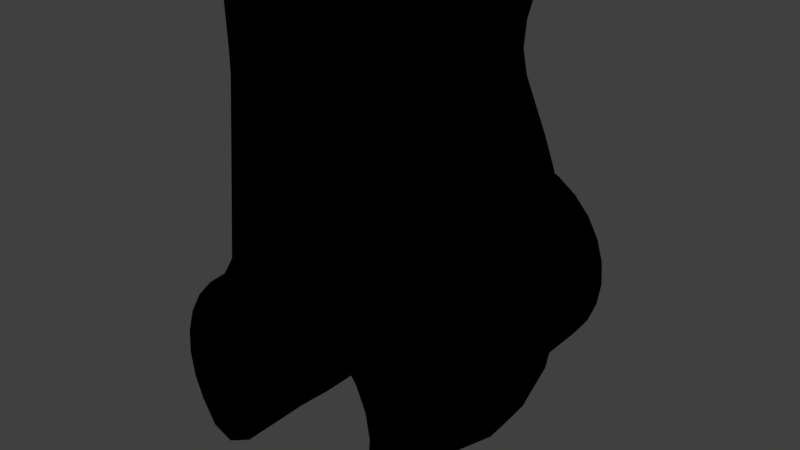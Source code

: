 # Source: head_1.blend  (saved by Blender 2.79.0; exported with 4.5.12 LTS)
import bpy
from mathutils import Matrix  # noqa: F401  (used for matrix-valued properties, if any)

bpy.ops.wm.read_factory_settings(use_empty=True)
scene = bpy.context.scene
scene.name = 'Scene'

# ---- collections
col_collection_1 = bpy.data.collections.new('Collection 1'); scene.collection.children.link(col_collection_1)

# ---- materials (node trees are filled in below, after node groups)
mat_black = bpy.data.materials.new('Black')
mat_black.alpha_threshold = 0.0
mat_black.use_transparent_shadow = False
mat_black.diffuse_color = (0.0, 0.0, 0.0, 1.0)
mat_black.specular_color = (0.1789, 0.1789, 0.1789)
mat_black.roughness = 0.5
mat_black.specular_intensity = 0.8545

# ---- material node trees

# ---- world
world_world = bpy.data.worlds.new('World'); scene.world = world_world
world_world.color = (0.05088, 0.05088, 0.05088)
world_world.use_sun_shadow = False
world_world.sun_shadow_jitter_overblur = 0.0
world_world.cycles.sampling_method = 'MANUAL'

# ---- meshes
me_head_1 = bpy.data.meshes.new('Head 1')
me_head_1.from_pydata([(-0.04735, 0.01787, 0.01806), (-0.04578, 0.02902, 0.02774), (-0.04786, 0.02177, 0.03407), (-0.04201, 0.04026, 0.02291), (-0.04199, 0.04025, 0.01902), (-0.04056, 0.04356, 0.02485), (-0.043, 0.03776, 0.01902), (-0.04404, 0.03506, 0.02437), (-0.04311, 0.03774, 0.02305), (-0.03834, 0.04741, 0.02148), (-0.04196, 0.03963, 0.001521), (-0.04083, 0.04285, 0.009621), (-0.04484, 0.02963, -0.002613), (-0.04683, 0.0177, 4.846e-05), (-0.04748, 0.005583, -0.007183), (-0.04909, 0.003355, 0.02518), (-0.04846, -0.003123, 0.0158), (-0.04884, 0.01269, 0.02952), (-0.05036, 0.005308, 0.03728), (-0.05167, 0.01402, 0.05359), (-0.05272, 0.006443, 0.05363), (-0.05037, -0.005394, 0.03781), (-0.053, -1.731e-06, 0.05357), (-0.05138, 0.02716, 0.07943), (-0.04734, 0.03336, 0.06938), (-0.0504, 0.03039, 0.09623), (-0.05426, 0.02523, 0.1034), (-0.05738, 0.01774, 0.09592), (-0.0438, 0.03899, 0.06795), (-0.04573, 0.03585, 0.099), (-0.04247, 0.03991, 0.07956), (-0.02065, 0.04788, 0.09715), (-0.0142, 0.05266, 0.07151), (-0.008442, 0.04858, 0.09403), (-0.01897, 0.05572, 0.0472), (-0.009907, 0.05589, 0.04957), (-0.02075, 0.05339, 0.06308), (-0.03736, 0.04764, 0.04766), (-0.0318, 0.05327, 0.03256), (-0.03467, 0.04871, 0.05963), (-0.04228, 0.04026, 0.03509), (-0.03972, 0.04518, 0.03028), (-0.04263, 0.04027, 0.03899), (-0.04598, 0.02904, 0.03024), (-0.04501, 0.03279, 0.03031), (-0.04734, 0.02885, 0.04763), (-0.04371, 0.03773, 0.03899), (-0.04371, 0.03749, 0.03543), (-0.0311, 0.05078, 0.05982), (-0.0286, 0.04648, 0.09324), (-0.03385, 0.0441, 0.09455), (-0.04017, 0.0409, 0.08921), (-0.02717, 0.05237, 0.06004), (-0.0265, 0.05455, 0.04274), (-0.05003, 0.02158, 0.05354), (-0.03669, 0.04901, 0.03024), (-0.05409, 0.02091, 0.07947), (-0.05633, 0.01396, 0.07951), (-0.05987, 0.006831, 0.09055), (-0.001932, 0.05306, 0.06331), (-0.0604, 0.000302, 0.0916), (-0.02545, -0.05484, 0.04396), (-0.02324, -0.05267, 0.06509), (-0.01667, -0.05602, 0.04738), (-0.01351, -0.05359, 0.06553), (-0.002545, -0.05484, 0.05168), (-0.001932, -0.05306, 0.06331), (-0.01995, -0.04796, 0.09818), (-0.008694, -0.04824, 0.09636), (-0.02792, -0.0473, 0.08936), (-0.03333, -0.04514, 0.08894), (-0.03138, -0.04514, 0.09875), (-0.04009, -0.04104, 0.08843), (-0.04254, -0.0382, 0.102), (-0.04358, -0.03921, 0.05883), (-0.04962, -0.0314, 0.09623), (-0.04085, -0.0431, 0.05888), (-0.04608, -0.03527, 0.0978), (-0.05129, -0.02721, 0.07877), (-0.05768, -0.00665, 0.07888), (-0.04898, -0.01201, 0.02994), (-0.04734, -0.01788, 0.01787), (-0.04707, -0.01317, -0.006111), (-0.04414, -0.03399, 0.01624), (-0.04579, -0.02928, 0.02576), (-0.04291, -0.03806, 0.01625), (-0.04467, -0.02971, -0.003747), (-0.04397, -0.03431, 0.01375), (-0.04185, -0.04029, 0.0006665), (-0.04099, -0.04275, 0.02497), (-0.04098, -0.04275, 0.02097), (-0.04232, -0.03951, 0.01924), (-0.02911, -0.05166, 0.05941), (-0.03465, -0.04879, 0.05911), (-0.03789, -0.04624, 0.05897), (-0.03247, -0.05229, 0.03796), (-0.05365, -0.006493, 0.05899), (-0.05112, -0.01421, 0.05123), (-0.0491, -0.02347, 0.05158), (-0.05127, -0.02469, 0.06883), (-0.04565, -0.03474, 0.05299), (-0.03931, -0.04573, 0.02482), (-0.03452, -0.05129, 0.02951), (-0.0565, -0.01976, 0.09504), (-0.05982, -0.009225, 0.09338), (-0.03963, 0.04506, 0.02772), (-0.0225, 0.04285, 0.02438), (-0.02255, 0.04515, 0.02773), (-0.02252, 0.04026, 0.02303), (-0.02251, 0.03774, 0.02289), (-0.02271, 0.03476, 0.02476), (-0.04468, 0.03279, 0.02773), (-0.02251, 0.04028, 0.03495), (-0.03052, 0.04325, 0.03334), (-0.02238, -0.04241, 0.008678), (-0.04209, -0.03956, 0.01084), (-0.0225, -0.03786, 0.01373), (-0.04276, -0.03806, 0.01375), (-0.04106, -0.04274, 0.009064), (-0.02252, -0.04212, 0.02097), (-0.02251, -0.03795, 0.01629), (-0.04158, -0.04276, 0.005025), (-0.04122, -0.06923, -0.007319), (-0.04117, -0.03952, -0.00773), (-0.0418, -0.06923, 0.002327), (-0.03844, -0.06923, -0.01657), (-0.0391, -0.03861, -0.0149), (-0.03465, -0.03628, -0.02353), (-0.03277, -0.06934, -0.02629), (-0.02686, -0.06724, -0.03214), (-0.03007, -0.03344, -0.02932), (-0.02402, -0.06129, -0.03429), (-0.02402, -0.03218, -0.0343), (-0.008617, -0.06443, 0.04157), (-0.0009426, -0.06929, 0.04242), (-0.01912, -0.06916, 0.03774), (-0.01818, -0.06311, 0.0389), (0.0004077, -0.06342, 0.04246), (-0.03357, -0.05663, 0.02534), (-0.02667, -0.06243, 0.03259), (-0.03064, -0.06923, 0.02852), (-0.03636, -0.06923, 0.02074), (-0.04047, -0.04836, 0.01071), (-0.03948, -0.04993, 0.01375), (-0.03958, -0.05396, 0.01376), (-0.04015, -0.06923, 0.01185), (-0.03861, -0.05399, 0.01625), (-0.03869, -0.04997, 0.01625), (-0.04153, -0.04525, 0.005271), (-0.04089, -0.04525, 0.00907), (-0.02252, -0.04535, 0.008823), (-0.02253, -0.0488, 0.01129), (-0.02252, -0.04591, 0.02086), (-0.03834, -0.04848, 0.01936), (-0.02262, -0.04993, 0.01625), (-0.04495, 0.02464, -0.00928), (-0.03924, 0.03829, -0.01472), (-0.04126, 0.04027, -0.007151), (-0.03295, 0.01207, -0.03425), (-0.04178, 0.006127, -0.02356), (-0.03544, -0.003572, -0.03245), (-0.04451, -0.004877, -0.01731), (-0.04245, 0.02328, -0.01772), (-0.03539, 0.03667, -0.0225), (-0.03205, 0.02605, -0.03111), (-0.03087, 0.03416, -0.02846), (-0.03796, 0.02161, -0.02605), (-0.02402, 0.03193, -0.03431), (-0.02697, 0.01528, -0.03856), (-0.02782, -0.002823, -0.03968), (-0.02634, -0.01993, -0.03762), (-0.03219, -0.0198, -0.03334), (-0.03923, -0.02461, -0.02324), (-0.04361, -0.02439, -0.01425), (-0.04005, -0.01142, -0.0255), (-0.02403, 0.06208, -0.0343), (-0.02748, 0.06752, -0.03158), (-0.03332, 0.06963, -0.02557), (-0.03863, 0.06923, -0.01612), (-0.04129, 0.06923, -0.006894), (-0.04177, 0.06923, 0.002699), (-0.04006, 0.06923, 0.01215), (-0.03953, 0.04841, 0.01407), (-0.03075, 0.06008, 0.02876), (-0.03603, 0.05387, 0.02138), (-0.03623, 0.06923, 0.02096), (-0.0305, 0.06923, 0.02867), (-0.01992, 0.06925, 0.03707), (-0.02061, 0.0642, 0.03726), (-0.007529, 0.06891, 0.04061), (-0.001873, 0.06922, 0.04493), (0.001392, 0.06513, 0.04178), (-0.03452, 0.06928, -0.02906), (-0.04035, 0.06923, -0.01992), (-0.04366, 0.06923, -0.01088), (-0.04498, 0.06923, -0.001345), (-0.04424, 0.06923, 0.008253), (-0.04147, 0.06923, 0.01747), (-0.0368, 0.06923, 0.02589), (-0.03045, 0.06923, 0.03313), (-0.01806, 0.06926, 0.04144), (-0.01202, 0.06301, 0.04471), (-0.02322, 0.06373, 0.03957), (-0.03698, 0.05673, 0.026), (-0.03185, 0.06094, 0.03231), (-0.04086, 0.05342, 0.01889), (-0.04415, 0.04488, 0.009547), (-0.04514, 0.04018, 0.001152), (-0.04311, 0.03993, -0.01292), (-0.04467, 0.04069, -0.005592), (-0.04005, 0.03828, -0.02076), (-0.03591, 0.03672, -0.02719), (-0.02909, 0.06765, -0.03437), (-0.03135, 0.03487, -0.03246), (-0.02582, 0.06129, -0.03686), (-0.02584, 0.03327, -0.0369), (-0.04614, 0.02956, -0.01328), (-0.04215, 0.02239, -0.02559), (-0.02835, 0.0191, -0.04049), (-0.03446, -0.06949, -0.02915), (-0.04035, -0.06923, -0.01992), (-0.04366, -0.06923, -0.01088), (-0.04498, -0.06923, -0.001345), (-0.04424, -0.06923, 0.008254), (-0.04147, -0.06923, 0.01747), (-0.0368, -0.06923, 0.02589), (-0.03045, -0.06923, 0.03313), (-0.02271, -0.06923, 0.03885), (-0.01393, -0.06923, 0.04279), (-0.00185, -0.06924, 0.04516), (-0.03524, 0.01967, -0.03475), (-0.04883, 0.02542, -0.003819), (-0.02978, 0.003601, -0.0423), (-0.03984, 0.005432, -0.03205), (-0.04636, 0.01278, -0.02014), (-0.05023, 0.009079, -0.008389), (-0.04761, -0.004714, -0.01802), (-0.0435, -0.006331, -0.02641), (-0.04504, -0.04101, 0.001403), (-0.0441, -0.04059, -0.00982), (-0.02588, -0.033, -0.03696), (-0.02581, -0.06103, -0.03686), (-0.03175, -0.03543, -0.03206), (-0.02872, -0.06764, -0.0347), (-0.03616, -0.03718, -0.02688), (-0.04031, -0.03791, -0.02031), (-0.04092, -0.05415, 0.01905), (-0.04306, -0.04755, 0.01324), (-0.04392, -0.04482, 0.01089), (-0.03458, -0.06001, 0.02943), (-0.02474, -0.06405, 0.03816), (-0.01451, -0.06354, 0.04402), (-0.000955, -0.06152, 0.04601), (-0.04813, -0.02885, -0.003068), (-0.04596, -0.03067, -0.01303), (-0.04169, -0.0235, -0.02566), (-0.03435, -0.02617, -0.03343), (-0.0288, -0.01513, -0.04118), (-0.03632, -0.01127, -0.03553), (-0.04599, -0.01825, -0.01922), (-0.04985, -0.01535, -0.007567), (-0.05108, -1.356e-16, 1.252e-07), (-0.0355, -0.04634, 0.1102), (-0.04105, -0.04317, 0.1098), (-0.03614, -0.04631, 0.09537), (-0.02565, -0.05013, 0.1119), (-0.02301, -0.04732, 0.1131), (-0.03643, -0.04648, 0.1167), (-0.04295, -0.04216, 0.1159), (-0.0216, -0.043, 0.116), (-0.04469, -0.04076, 0.1129), (-0.02206, -0.04053, 0.1125), (-0.02119, -0.04469, 0.1097), (-0.02151, -0.04589, 0.1164), (-0.02194, -0.04451, 0.1119), (-0.008998, -0.04288, 0.1121), (-0.008856, -0.04613, 0.111), (-0.009005, -0.04597, 0.1142), (-0.009177, -0.04422, 0.1167), (-0.01877, -0.0403, 0.1102), (-0.01936, -0.03935, 0.1143), (-0.01042, -0.04821, 0.1141), (-0.008807, 0.04601, 0.1157), (-0.009215, 0.04481, 0.1102), (-0.01024, 0.04813, 0.1127), (-0.009069, 0.04209, 0.1162), (-0.009004, 0.04149, 0.1125), (-0.01146, 0.05975, 0.04375), (0.001002, 0.05676, 0.04666), (-0.0001276, 0.05421, 0.05239), (-0.01869, -0.04236, 0.1179), (-0.01932, -0.04756, 0.1101), (-0.01901, -0.04799, 0.1145), (0.0009367, -0.05672, 0.04661), (-0.007534, -0.05884, 0.04487), (-0.0225, 0.0456, 0.1108), (-0.02205, 0.04406, 0.1145), (-0.01898, 0.04516, 0.1167), (-0.01886, 0.048, 0.1143), (-0.01953, 0.04758, 0.1104), (-0.01849, 0.04323, 0.1088), (-0.01866, 0.03972, 0.1149), (-0.02354, 0.04789, 0.1181), (-0.01909, 0.04238, 0.118), (-0.03771, 0.0417, 0.1088), (-0.02747, 0.04619, 0.1082), (-0.01929, 0.04014, 0.1104), (-0.04189, 0.03902, 0.114), (-0.0376, 0.04217, 0.118), (-0.03816, -0.04184, 0.118), (-0.02204, -0.04804, 0.1179), (-0.04176, -0.03903, 0.1134), (-0.03755, -0.04174, 0.1088), (-0.01992, -0.04346, 0.1083), (-0.02815, -0.04605, 0.1083), (-0.03673, 0.04898, 0.02775), (-0.02419, 0.05783, 0.03835), (-0.03951, -0.04526, 0.02098), (-0.02574, -0.05725, 0.03713), (-0.02255, 0.04354, 0.1097), (-0.0218, 0.04042, 0.1133), (-0.02157, 0.0441, 0.1169), (-0.02719, 0.04956, 0.113), (-0.05255, 0.0283, 0.1233), (-0.05406, -0.02555, 0.1043), (-0.05852, -0.01599, 0.1093), (-0.02611, -0.04787, 0.1232), (-0.008701, 0.04984, 0.09649), (-0.009685, 0.0479, 0.104), (-0.01257, 0.04917, 0.1232), (-0.002775, 0.05419, 0.068), (-0.01256, -0.04917, 0.1232), (-0.00873, -0.04989, 0.09631), (-0.002775, -0.05419, 0.068), (-0.04213, 0.04278, 0.1164), (-0.0447, 0.04071, 0.113), (-0.04094, 0.04341, 0.1097), (-0.03382, 0.04719, 0.1107), (-0.03644, 0.04612, 0.1164), (-0.05931, 0.01446, 0.1106), (-0.06145, 0.001181, 0.1087), (-0.06065, 0.001275, 0.1232), (-0.05935, 0.01209, 0.1233), (-0.04553, 0.0365, 0.1232), (-0.03016, 0.04663, 0.1233), (-0.04543, -0.03642, 0.1232), (-0.05021, -0.03115, 0.1232), (-0.03735, -0.04256, 0.1232), (-0.05491, -0.02358, 0.1232), (-0.05971, -0.01054, 0.1233), (-0.06063, -0.007816, 0.1089), (-0.01083, 0.04977, 0.09672), (-0.001987, 0.05596, 0.05184), (-0.001759, 0.06063, 0.04706), (-0.001638, -0.05631, 0.05107), (-0.01091, -0.04966, 0.09676), (-0.03253, 0.04898, 0.1233), (-0.0129, 0.05223, 0.1232), (-0.02026, 0.05191, 0.1232), (-0.0129, -0.05222, 0.1232), (-0.02413, -0.05149, 0.1232), (-0.04568, 0.04051, 0.1232), (-0.05146, 0.03485, 0.1232), (-0.03524, -0.0474, 0.1232), (-0.04697, -0.0394, 0.1232), (-0.05689, -0.02661, 0.1232), (-0.05218, -0.03363, 0.1232), (-0.06379, 0.0004747, 0.1232), (-0.06311, 0.008995, 0.1232), (-0.06322, -0.008172, 0.1232), (-0.06092, -0.01728, 0.1232), (-0.05936, 0.02195, 0.1232), (-0.04387, 0.04386, 0.01657), (-0.02921, 0.05739, 0.03985), (-0.02169, 0.05866, 0.04638), (-0.01369, 0.0589, 0.0508), (-0.002115, 0.05769, 0.05225), (-0.04144, 0.04816, 0.02662), (-0.03864, 0.05172, 0.03059), (-0.03432, 0.055, 0.03575), (-0.003943, 0.0565, 0.06333), (-0.01039, 0.05183, 0.09416), (-0.01202, 0.05096, 0.107), (-0.003943, -0.0565, 0.06333), (-0.002075, -0.05768, 0.05202), (-0.01038, -0.05177, 0.09435), (-0.01209, -0.05097, 0.108), (-0.04509, -0.04034, 0.09718), (-0.0302, -0.04874, 0.09764), (-0.0541, -0.03087, 0.1036), (-0.05001, -0.03587, 0.09823), (-0.06041, -0.02014, 0.1078), (-0.06075, -0.01785, 0.09507), (-0.0547, -0.02842, 0.08408), (-0.064, -0.007652, 0.1043), (-0.06445, 0.002633, 0.1086), (-0.06345, 1.404e-05, 0.0903), (-0.01625, -0.05179, 0.0945), (-0.0239, -0.05056, 0.09692), (-0.01965, 0.05095, 0.1122), (-0.0433, 0.04181, 0.09914), (-0.0332, 0.04778, 0.09574), (-0.04946, 0.0365, 0.09651), (-0.05738, 0.0264, 0.1136), (-0.06233, 0.01501, 0.1089), (-0.06258, 0.01158, 0.09347), (-0.05862, 0.02251, 0.09404), (-0.05217, 0.03287, 0.08524), (-0.01969, 0.05123, 0.09572), (-0.02828, 0.04935, 0.09975), (-0.05413, 9.685e-05, 0.0399), (-0.05713, -4.063e-16, 0.05852), (-0.05464, 0.009566, 0.0487), (-0.02592, 0.05279, 0.08024), (-0.03849, 0.04587, 0.08879), (-0.04623, 0.04048, 0.07877), (-0.05144, 0.03233, 0.06841), (-0.05125, 0.01091, 0.01766), (-0.04984, 0.02274, 0.01767), (-0.04736, 0.03575, 0.02612), (-0.04438, 0.04313, 0.0301), (-0.03653, 0.05131, 0.05928), (-0.04596, 0.03994, 0.03295), (-0.04623, 0.0409, 0.05866), (-0.0472, 0.03659, 0.03241), (-0.04799, 0.03641, 0.04689), (-0.04531, 0.04095, 0.02526), (-0.01194, 0.05581, 0.07135), (-0.01989, 0.05554, 0.07103), (-0.04064, 0.04686, 0.06912), (-0.02876, 0.05439, 0.06511), (-0.03265, 0.05358, 0.05952), (-0.05452, 0.01894, 0.05831), (-0.05116, 0.0264, 0.0468), (-0.0514, 0.02975, 0.05841), (-0.04772, 0.03491, 0.02935), (-0.05146, 0.01882, 0.03339), (-0.052, 1.282e-17, 0.0206), (-0.06061, 0.007693, 0.07811), (-0.04235, -0.04767, 0.01749), (-0.04107, -0.04878, 0.0229), (-0.04429, -0.04301, 0.01905), (-0.04474, -0.04153, 0.01178), (-0.03285, -0.05597, 0.03708), (-0.0379, -0.05253, 0.02973), (-0.02577, -0.05817, 0.04283), (-0.01404, -0.05904, 0.05032), (-0.06184, -0.007577, 0.0843), (-0.05576, -0.007368, 0.05321), (-0.04687, -0.03695, 0.02597), (-0.04557, -0.03979, 0.01564), (-0.05127, -0.01091, 0.01795), (-0.04986, -0.02274, 0.01796), (-0.05108, -0.03416, 0.07945), (-0.04794, -0.03855, 0.07965), (-0.04469, -0.04212, 0.0799), (-0.01354, -0.05745, 0.06121), (-0.02165, -0.05637, 0.06364), (-0.03656, -0.05119, 0.06006), (-0.03057, -0.05433, 0.06044), (-0.04276, -0.04617, 0.04777), (-0.052, -6.94e-16, 0.0206), (-0.05214, -0.01489, 0.03389), (-0.05087, -0.02276, 0.0339), (-0.0492, -0.03023, 0.03393), (-0.04591, -0.04128, 0.05354), (-0.04851, -0.03609, 0.05342), (-0.05149, -0.02972, 0.05917), (-0.05297, -0.02274, 0.05326), (-0.05464, -0.01509, 0.05323), (-0.05922, -0.01526, 0.07914), (-0.05689, -0.02237, 0.0792), (-0.02446, -0.0452, 0.005078), (-0.02305, -0.04277, 0.02484), (-0.02256, -0.04523, 0.02453), (-0.02252, 0.03304, 0.03025), (-0.02264, 0.03473, 0.0333), (-0.02254, 0.03773, 0.03492), (-0.02337, 0.04023, 0.01928), (-0.02402, 0.03778, 0.0191), (-0.02257, 0.03777, 0.03887), (-0.02251, 0.04501, 0.03025), (-0.02252, 0.03298, 0.02775), (-0.02434, -0.05393, 0.01378), (-0.02437, -0.05379, 0.01624), (-0.02243, -0.05, 0.01375), (-0.02578, -0.04302, 0.005026), (-0.02583, -0.03403, 0.01376), (-0.02401, -0.03412, 0.01623), (-0.02376, 0.02915, 0.02776), (-0.02387, 0.02906, 0.03021), (-0.02432, 0.04024, 0.03885), (-0.02444, 0.04886, 0.02885), (-0.02581, 0.04189, 0.03097), (-0.02591, 0.03809, 0.03218), (-0.02592, 0.0356, 0.02987), (-0.02548, 0.03758, 0.02584), (-0.02598, 0.0416, 0.02681), (-0.02564, -0.04641, 0.0125), (-0.02595, -0.0468, 0.01684), (-0.02583, -0.04267, 0.01827), (-0.02597, -0.04072, 0.01425), (-0.02596, -0.04237, 0.01219), (-0.0506, -0.0005618, 0.02898), (0.0384, -0.04999, 0.01626), (0.03608, -0.04641, 0.02121), (0.02253, -0.04995, 0.01625), (0.02248, -0.04575, 0.02095), (0.04022, -0.06923, 0.01159), (0.04023, -0.04895, 0.01152), (0.04181, -0.06923, 0.00197), (0.04093, -0.04529, 0.008818), (0.04158, -0.04276, 0.005038), (0.04073, -0.03956, 0.01068), (0.04193, -0.03508, 0.0004581), (0.03859, -0.05399, 0.01625), (0.03645, -0.06923, 0.02059), (0.03955, -0.05399, 0.01376), (0.03947, -0.04994, 0.01375), (0.02327, -0.06923, 0.0348), (0.0228, -0.05603, 0.03543), (0.03069, -0.06923, 0.02846), (0.03094, -0.05081, 0.02815), (0.01459, -0.06923, 0.03924), (0.01184, -0.06111, 0.0404), (0.002184, -0.06925, 0.04214), (0.001754, -0.06191, 0.04246), (0.02689, -0.03282, -0.03211), (0.01817, -0.06665, -0.03771), (0.02526, -0.06951, -0.03359), (0.02184, -0.03162, -0.03585), (0.01518, -0.03079, -0.03904), (0.01518, -0.06166, -0.03902), (0.03205, -0.03357, -0.02706), (0.03323, -0.06923, -0.02545), (0.03707, -0.03553, -0.01944), (0.04076, -0.03397, -0.009938), (0.03822, -0.06923, -0.01707), (0.04113, -0.06923, -0.007761), (0.04026, -0.03795, 0.01626), (0.02253, -0.03788, 0.01696), (0.03705, -0.042, 0.02091), (0.02254, -0.04995, 0.01375), (0.02262, -0.04832, 0.01073), (0.02253, -0.04526, 0.009057), (0.04303, -0.03402, 0.01624), (0.03998, -0.03741, 0.02975), (0.03593, -0.04275, 0.02505), (0.006573, -0.05629, 0.04466), (0.001041, -0.05448, 0.04891), (0.006264, -0.05315, 0.05036), (0.01652, -0.05048, 0.04617), (0.03476, -0.04526, 0.02499), (0.01789, -0.05396, 0.04054), (0.02839, -0.04809, 0.03418), (0.02812, -0.04604, 0.03881), (0.02428, 0.0514, 0.03639), (0.02952, 0.05089, 0.02978), (0.03156, 0.04466, 0.03144), (0.03583, 0.04623, 0.02202), (0.0334, 0.04501, 0.02773), (0.03765, 0.04058, 0.02254), (0.03908, 0.04216, 0.01512), (0.03878, 0.04025, 0.01902), (0.02581, 0.04682, 0.04117), (0.01159, 0.05487, 0.0441), (0.0009515, 0.05422, 0.04992), (0.001654, 0.06117, 0.04256), (0.007013, 0.05286, 0.0505), (0.01778, 0.04977, 0.04701), (0.0138, 0.06023, 0.03996), (0.02384, 0.05699, 0.03451), (0.04106, 0.03857, 0.008269), (0.04196, 0.03554, -0.001436), (0.04381, 0.03224, 0.003078), (0.04035, 0.03774, 0.01891), (0.03574, 0.0403, 0.03718), (0.03231, 0.04155, 0.04954), (0.02255, 0.04498, 0.06424), (0.01369, 0.04859, 0.06566), (-0.001083, 0.05295, 0.06261), (0.004386, 0.05047, 0.07115), (-0.008202, 0.04816, 0.09697), (0.02509, 0.03265, 0.08943), (0.02084, 0.03336, 0.1002), (0.01915, 0.03844, 0.09053), (0.03065, 0.02584, 0.08771), (0.03323, 0.01805, 0.09165), (0.02781, 0.02425, 0.09937), (0.04931, 0.02368, 0.01269), (0.04784, 0.02404, -0.003933), (0.05273, 0.0126, 0.004429), (0.0433, 0.03426, 0.02494), (0.03984, 0.03774, 0.02294), (0.04948, 0.02172, 0.03188), (0.04613, 0.02904, 0.03024), (0.04632, 0.02898, 0.02776), (0.03843, 0.03775, 0.03894), (0.0403, 0.03365, 0.04827), (0.03961, 0.03716, 0.03522), (0.05368, -0.0006858, 0.03552), (0.05215, -0.0003491, 0.04579), (0.05328, 0.01194, 0.02605), (0.04991, 0.01288, 0.04768), (0.04587, 0.02392, 0.04824), (0.04366, 0.03282, 0.03027), (0.05458, 0.002171, 0.02267), (0.05401, 0.002992, 0.002197), (0.04765, 0.003615, 0.06217), (0.046, 0.01369, 0.06158), (0.04121, 0.02476, 0.06328), (0.03579, 0.03376, 0.06305), (0.02885, 0.0397, 0.06702), (0.03542, 0.01161, 0.09187), (0.03742, 0.002281, 0.09111), (0.01151, 0.04185, 0.09798), (0.005181, 0.0456, 0.09665), (-0.003024, 0.04756, 0.0971), (0.02252, 0.03775, 0.03496), (0.02275, 0.03469, 0.0333), (0.02253, 0.03304, 0.03025), (0.02255, 0.03772, 0.02292), (0.02254, 0.03431, 0.02519), (0.02255, 0.03305, 0.02775), (0.02254, 0.04018, 0.03596), (0.0224, 0.0456, 0.03009), (-0.008996, 0.04546, 0.1153), (0.00435, 0.04302, 0.113), (-0.008817, 0.04244, 0.1132), (-0.008963, -0.04837, 0.1178), (0.001948, -0.04692, 0.1178), (-0.008428, -0.04322, 0.1177), (-0.009001, -0.04015, 0.1153), (-0.008164, -0.04087, 0.1096), (0.0004126, -0.04671, 0.1087), (-0.009301, -0.04787, 0.1088), (0.01106, -0.04172, 0.1093), (0.01359, -0.03972, 0.1135), (0.01186, -0.04191, 0.1172), (-0.009007, 0.04091, 0.1099), (-0.00916, 0.04783, 0.1087), (0.004206, 0.04564, 0.108), (-0.007819, 0.04873, 0.1177), (-0.00887, 0.04328, 0.1177), (0.009128, 0.04367, 0.1177), (-0.008792, 0.04015, 0.1152), (0.01341, 0.04024, 0.1158), (0.01255, 0.04019, 0.1107), (0.04047, 0.03453, -0.01062), (0.03985, -0.02572, -0.02399), (0.03966, -0.006629, -0.03407), (0.04017, 0.002218, -0.03477), (0.03171, -0.006443, -0.04049), (0.04868, -0.003507, -0.02154), (0.0523, -0.004523, -0.009304), (0.05399, -0.004615, 0.00436), (0.05173, -0.01609, 0.00337), (0.04716, -0.02536, -0.004146), (0.0479, -0.01931, -0.01322), (0.033, -0.01995, -0.03563), (0.02347, -0.01784, -0.04178), (0.01774, -0.01124, -0.04577), (0.01813, 0.004638, -0.04662), (0.02447, -0.004128, -0.04462), (0.02929, 0.004593, -0.04249), (0.04303, -0.01675, -0.02572), (0.01518, 0.03031, -0.03903), (0.0172, 0.01673, -0.04425), (0.02697, 0.01992, -0.0395), (0.02203, 0.03177, -0.03574), (0.03477, 0.01943, -0.0341), (0.0278, 0.03294, -0.03148), (0.03938, 0.02495, -0.02543), (0.04429, 0.02493, -0.01559), (0.03783, 0.03386, -0.01795), (0.03451, 0.03367, -0.0239), (0.04894, 0.01613, -0.01289), (0.05084, 0.007928, -0.01385), (0.04371, 0.01233, -0.02734), (0.03435, -0.008961, 0.1003), (0.03447, 0.002251, 0.1061), (0.000897, -0.04802, 0.1232), (-0.007683, -0.04609, 0.1115), (-0.008939, -0.04587, 0.1148), (-0.007231, -0.04249, 0.1128), (-0.008846, 0.04597, 0.1119), (0.002774, 0.04759, 0.1232), (0.04302, -0.03403, 0.01376), (0.04739, -0.02749, 0.01442), (0.05417, -0.006843, 0.02185), (0.04709, -0.005211, 0.06315), (0.03737, -0.008906, 0.08831), (0.03376, -0.01977, 0.08846), (0.02859, -0.02343, 0.0997), (0.02694, -0.03045, 0.08906), (0.02023, -0.03401, 0.09997), (0.01992, -0.03834, 0.08914), (0.01088, -0.04451, 0.08985), (0.003524, -0.04626, 0.09945), (0.01209, -0.0413, 0.09947), (0.004662, -0.04697, 0.09009), (-0.006305, -0.04945, 0.0874), (-0.008362, -0.04795, 0.09905), (-0.001543, -0.05267, 0.06488), (0.01368, -0.04859, 0.06566), (0.03265, -0.04141, 0.04882), (0.04924, -0.01694, 0.04598), (0.05101, -0.01713, 0.03393), (0.0432, -0.02909, 0.04834), (0.04603, -0.02911, 0.03143), (0.03848, -0.03585, 0.04775), (0.05143, -0.01832, 0.02135), (0.04607, -0.01211, 0.0625), (0.04279, -0.0205, 0.064), (0.03868, -0.02949, 0.06312), (0.03321, -0.03646, 0.06404), (0.02754, -0.04151, 0.06513), (0.02281, -0.04502, 0.06316), (0.0006758, -0.06148, 0.04605), (0.001984, -0.06923, 0.04498), (0.01235, -0.06923, 0.04327), (0.02153, -0.06923, 0.03952), (0.02966, -0.06923, 0.03384), (0.03635, -0.06923, 0.02652), (0.02685, -0.06927, -0.03622), (0.03457, -0.06923, -0.02881), (0.04004, -0.06923, -0.02054), (0.04357, -0.06923, -0.01127), (0.04498, -0.06923, -0.001449), (0.0442, -0.06923, 0.008438), (0.04128, -0.06923, 0.01792), (0.00231, 0.06927, 0.04205), (0.01459, 0.06923, 0.03924), (0.02327, 0.06923, 0.0348), (0.03069, 0.06923, 0.02846), (0.03645, 0.06923, 0.02059), (0.04022, 0.06923, 0.01159), (0.04181, 0.06923, 0.00197), (0.04113, 0.06923, -0.007761), (0.03822, 0.06923, -0.01707), (0.03323, 0.06923, -0.02545), (0.02537, 0.06932, -0.03349), (0.01841, 0.06712, -0.03761), (0.01518, 0.06124, -0.03901), (0.01634, -0.0317, -0.04201), (0.02884, -0.01918, -0.04253), (0.02347, -0.03362, -0.0386), (0.04417, -0.03404, -0.01265), (0.04459, -0.03611, -0.006808), (0.04195, -0.04085, -0.01629), (0.03894, -0.03591, -0.02289), (0.03264, -0.03267, -0.03265), (0.02925, -0.03711, -0.03434), (0.03443, -0.03906, -0.02902), (0.04499, -0.04021, 0.002742), (0.04387, -0.04619, 0.01127), (0.02039, -0.06803, -0.04015), (0.01632, -0.06127, -0.04194), (0.01129, -0.06213, 0.04396), (0.02107, -0.05883, 0.03999), (0.02893, -0.05553, 0.03475), (0.03686, -0.05133, 0.02609), (0.04205, -0.04777, 0.0163), (0.03698, -0.005566, 0.1232), (0.03485, -0.003356, 0.1139), (0.03171, -0.0155, 0.1129), (0.03253, -0.01926, 0.1232), (0.02579, -0.0262, 0.1131), (0.01978, -0.03351, 0.1124), (0.02351, -0.03297, 0.1232), (0.01148, -0.04356, 0.1232), (-0.0102, -0.04906, 0.1232), (-0.01023, 0.04913, 0.1232), (0.01135, 0.0436, 0.1232), (0.02064, 0.03591, 0.1232), (0.01993, 0.03345, 0.1123), (0.02587, 0.0261, 0.1122), (0.02792, 0.02707, 0.1232), (0.0309, 0.01744, 0.1127), (0.03337, 0.01778, 0.1232), (0.0347, 0.00859, 0.1169), (0.0367, 0.006094, 0.1232), (0.03266, 0.01297, 0.1051), (-0.0115, -0.05105, 0.1124), (-0.01106, -0.05206, 0.1233), (-0.008854, -0.0498, 0.1004), (-0.01096, -0.05008, 0.09817), (-0.005175, -0.05433, 0.07046), (0.0005431, -0.05648, 0.05469), (-0.001568, -0.05667, 0.05081), (0.001004, 0.06114, 0.04611), (0.000766, 0.0567, 0.05056), (0.001603, 0.06923, 0.04496), (-0.01054, 0.05026, 0.1185), (-0.008418, 0.05007, 0.09825), (-0.003309, 0.05384, 0.0737), (0.01235, 0.06923, 0.04327), (0.02153, 0.06923, 0.03952), (0.02966, 0.06923, 0.03384), (0.02623, 0.06958, -0.03676), (0.03457, 0.06923, -0.02881), (0.04004, 0.06923, -0.02053), (0.04357, 0.06923, -0.01127), (0.04498, 0.06923, -0.001449), (0.0442, 0.06923, 0.008438), (0.04128, 0.06923, 0.01792), (0.03635, 0.06923, 0.02652), (0.04227, 0.04083, -0.01544), (0.04444, 0.03604, -0.007516), (0.04234, 0.03423, -0.01777), (0.03951, 0.04162, -0.02167), (0.03543, 0.03575, -0.02801), (0.02572, 0.03434, -0.03695), (0.01634, 0.03181, -0.04201), (0.02138, 0.0356, -0.03965), (0.005156, -0.05655, 0.05087), (-0.002018, -0.05759, 0.05338), (0.0473, -0.0331, 0.002287), (0.04398, -0.04033, 0.01307), (0.04244, -0.04096, 0.01775), (0.0401, -0.04249, 0.02521), (0.04129, -0.04497, 0.01888), (0.01647, -0.05327, 0.05004), (0.008021, -0.05843, 0.04705), (0.0207, -0.05346, 0.04432), (0.02784, -0.0492, 0.04287), (0.03248, -0.04989, 0.03389), (0.03536, -0.04523, 0.03528), (0.04422, -0.01954, -0.02859), (0.01841, -0.01651, -0.04735), (0.03708, -0.0188, -0.0368), (0.04969, -0.01965, -0.01741), (0.05299, -0.01944, -0.005788), (0.05698, 0.004715, 0.0001314), (0.05607, -0.007634, -0.00321), (0.05409, -0.004469, -0.01509), (0.01931, -0.004327, -0.04964), (0.02654, -0.005894, -0.04688), (0.03041, 0.004479, -0.04544), (0.03521, -0.004117, -0.04245), (0.0495, -0.006372, -0.02557), (0.05114, 0.005618, -0.02289), (0.0442, -0.004313, -0.03445), (-0.0109, -0.05137, 0.09794), (-0.00606, -0.05492, 0.07455), (-0.01226, 0.05248, 0.1232), (0.002051, -0.05122, 0.1232), (0.002241, 0.05091, 0.1232), (0.03911, 0.01163, 0.1232), (0.01398, -0.04562, 0.1232), (0.03241, 0.02684, 0.1232), (0.04045, -0.004265, 0.1233), (0.03729, -0.01634, 0.1232), (0.03267, -0.02574, 0.1232), (0.02107, 0.04009, 0.1232), (0.01085, 0.04767, 0.1232), (0.02404, -0.03712, 0.1232), (-0.004064, 0.05501, 0.06503), (-0.01109, 0.04988, 0.09917), (0.01631, 0.061, -0.04194), (0.01875, 0.06632, -0.04093), (0.03153, 0.035, -0.03233), (0.0439, 0.04102, 0.0107), (0.04498, 0.03749, 0.003354), (0.04051, 0.04539, 0.0201), (0.03523, 0.05071, 0.0284), (0.02143, 0.05812, 0.03983), (0.02815, 0.05397, 0.03547), (0.01078, 0.06006, 0.04438), (0.03855, 0.04341, 0.02919), (0.04204, 0.04009, 0.02508), (0.04863, 0.03166, 0.01043), (-0.001795, 0.05772, 0.05186), (0.009413, 0.0554, 0.05075), (0.0197, 0.05255, 0.04659), (0.03118, 0.04793, 0.03913), (0.03736, 0.01868, -0.03664), (0.0538, 0.01999, 0.002249), (0.05515, 0.00667, -0.009289), (0.05127, 0.01965, -0.01305), (0.04646, 0.01914, -0.025), (0.04256, 0.01912, -0.03084), (0.02862, 0.01713, -0.04341), (0.01838, 0.01685, -0.04726), (0.0192, 0.006324, -0.04936), (0.04257, 0.00589, -0.03614), (0.0006128, -0.05351, 0.07674), (0.05184, -0.02594, 0.01642), (0.03986, -0.0395, 0.04595), (0.04698, -0.0328, 0.03527), (0.03215, -0.04446, 0.05521), (0.0111, -0.05218, 0.06967), (-0.0006795, -0.05043, 0.09849), (0.04054, -0.01041, 0.0882), (0.03786, -0.008569, 0.09916), (0.03607, -0.01937, 0.09206), (0.03972, -8.577e-05, 0.094), (0.05604, -0.01398, 0.01513), (0.05779, -0.002765, 0.01533), (0.05716, -0.002532, 0.0319), (0.05496, -0.01472, 0.03315), (0.05186, -0.02365, 0.03309), (0.05519, 1.575e-10, 0.04518), (0.054, -0.008838, 0.04764), (0.05064, -0.02112, 0.04778), (0.04524, -0.03216, 0.04761), (0.05216, 2.562e-06, 0.058), (0.0499, -0.008595, 0.06372), (0.04573, -0.02246, 0.06395), (0.04143, -0.03221, 0.06155), (0.03554, -0.0382, 0.06535), (0.02133, -0.04886, 0.0659), (0.03272, -0.02583, 0.09217), (0.02788, -0.03256, 0.09294), (0.02192, -0.03863, 0.09448), (0.02616, -0.04474, 0.07054), (0.01363, -0.04458, 0.09748), (0.006216, -0.0484, 0.09849), (0.03383, -0.01835, 0.106), (0.02793, -0.02866, 0.1049), (0.02112, -0.03665, 0.1053), (-0.002056, -0.05058, 0.1123), (0.006794, -0.04783, 0.113), (0.01299, -0.04413, 0.1135), (0.02177, -0.03687, 0.116), (0.03076, -0.02592, 0.1161), (0.03599, -0.01367, 0.1142), (0.03866, -0.0005403, 0.1152), (0.0379, 0.001255, 0.1074), (-0.01232, 0.05138, 0.1148), (-0.001096, 0.05021, 0.11), (-0.0008769, 0.05098, 0.09363), (-0.01138, 0.05108, 0.102), (0.02164, 0.03613, 0.1058), (0.02353, 0.03747, 0.09336), (0.01364, 0.04452, 0.09798), (0.03093, 0.02802, 0.0935), (0.03076, 0.02478, 0.1058), (0.03626, 0.01951, 0.09142), (0.03652, 0.0107, 0.1052), (0.03958, 0.01057, 0.09096), (0.03677, 0.01257, 0.1163), (0.03158, 0.02482, 0.116), (0.0219, 0.03685, 0.1159), (0.01233, 0.04466, 0.1127), (0.005035, 0.04852, 0.1122), (0.00756, 0.04791, 0.09734), (-0.005212, 0.0555, 0.07051), (-0.009023, 0.05273, 0.08823), (0.04888, 0.009682, 0.06628), (0.003124, 0.05485, 0.0657), (0.01112, 0.05232, 0.06814), (0.03186, 0.0445, 0.05585), (0.03786, 0.04004, 0.05288), (0.04506, 0.03235, 0.04835), (0.04207, 0.03924, 0.03317), (0.04906, 0.03002, 0.03123), (0.04557, 0.03575, 0.0263), (0.04591, 0.03516, 0.0305), (0.05621, 0.008807, 0.03357), (0.05267, 0.02141, 0.03438), (0.05398, 0.02052, 0.02266), (0.05708, 0.008655, 0.02126), (0.05375, 0.008853, 0.04869), (0.05082, 0.02055, 0.04817), (0.04582, 0.02285, 0.06309), (0.04138, 0.0323, 0.06134), (0.02225, 0.04852, 0.06545), (0.03649, 0.03296, 0.07276), (0.03133, 0.04093, 0.069), (0.004308, 0.04589, 0.1131), (0.005908, -0.04366, 0.1139), (0.02257, 0.04482, 0.02687), (0.02254, 0.04026, 0.02306), (0.02258, 0.04191, 0.02887), (0.02415, 0.04022, 0.01933), (0.02279, -0.03974, 0.01068), (0.02247, -0.04274, 0.009014), (0.0404, -0.04275, 0.008957), (0.02254, -0.03806, 0.01374), (0.04031, -0.03804, 0.01375), (0.0234, -0.05385, 0.01379), (0.02351, -0.03421, 0.01623), (0.02254, -0.04275, 0.02098), (0.02592, 0.03776, 0.03894), (0.0255, 0.03784, 0.01904), (0.02623, 0.02902, 0.03024), (0.02383, 0.02911, 0.02777), (0.04355, 0.03301, 0.02775), (0.02462, -0.03407, 0.01377), (0.04138, -0.04524, 0.005015), (0.02454, -0.04522, 0.005259), (0.02625, -0.04289, 0.005021), (0.02379, -0.05369, 0.01623), (0.02444, -0.04378, 0.0248), (0.0253, -0.04719, 0.01335), (0.02536, -0.04109, 0.01735), (0.0255, -0.04612, 0.01759), (0.02537, -0.04193, 0.01214), (0.02538, 0.03669, 0.03149), (0.02474, 0.03931, 0.02553), (0.02545, 0.04019, 0.03216), (0.02552, 0.03581, 0.02794)], [], [(0, 1, 2), (3, 4, 5), (4, 6, 7), (6, 8, 7), (9, 5, 4), (10, 11, 7), (7, 11, 4), (4, 11, 9), (12, 10, 7), (12, 7, 1), (13, 12, 0), (0, 12, 1), (13, 0, 14), (14, 0, 15), (14, 15, 16), (0, 17, 15), (18, 19, 20), (19, 18, 17), (21, 18, 22), (22, 18, 20), (23, 24, 25), (23, 26, 27), (25, 24, 28), (25, 28, 29), (29, 28, 30), (31, 32, 33), (34, 35, 36), (37, 38, 39), (40, 41, 42), (43, 44, 45), (46, 45, 47), (48, 49, 50), (48, 50, 39), (39, 50, 51), (39, 51, 30), (36, 32, 31), (52, 31, 49), (52, 49, 48), (30, 51, 29), (29, 51, 50), (34, 36, 53), (53, 36, 52), (53, 52, 38), (38, 52, 48), (38, 48, 39), (37, 39, 30), (37, 30, 28), (42, 28, 46), (46, 28, 24), (46, 24, 45), (45, 54, 2), (45, 2, 43), (0, 2, 17), (17, 2, 54), (17, 54, 19), (55, 38, 37), (55, 37, 41), (41, 37, 28), (41, 28, 42), (56, 23, 27), (56, 27, 57), (57, 27, 58), (35, 59, 32), (35, 32, 36), (36, 31, 52), (45, 24, 23), (45, 23, 54), (54, 23, 56), (54, 56, 19), (19, 56, 57), (19, 57, 20), (20, 57, 58), (20, 58, 22), (22, 58, 60), (61, 62, 63), (64, 65, 63), (66, 65, 64), (64, 67, 68), (67, 62, 69), (70, 71, 69), (69, 71, 67), (71, 70, 72), (72, 73, 71), (74, 75, 76), (76, 75, 77), (78, 75, 74), (79, 22, 60), (80, 16, 15), (81, 82, 16), (81, 16, 80), (83, 84, 85), (84, 83, 86), (84, 86, 81), (81, 86, 82), (87, 88, 86), (87, 86, 83), (89, 90, 91), (69, 92, 70), (62, 64, 63), (72, 93, 94), (62, 61, 92), (92, 61, 95), (92, 95, 93), (93, 95, 94), (21, 22, 96), (21, 96, 97), (98, 99, 100), (101, 74, 76), (101, 76, 102), (81, 80, 84), (85, 84, 91), (74, 101, 89), (74, 89, 100), (100, 89, 91), (100, 91, 98), (98, 91, 84), (98, 84, 97), (97, 84, 80), (97, 80, 21), (103, 78, 99), (103, 99, 104), (104, 79, 60), (70, 92, 93), (70, 93, 72), (77, 72, 76), (74, 100, 78), (78, 100, 99), (99, 98, 104), (104, 98, 97), (104, 97, 79), (79, 97, 96), (79, 96, 22), (95, 102, 94), (94, 102, 76), (94, 76, 72), (62, 92, 69), (64, 62, 67), (5, 105, 106), (106, 105, 107), (3, 5, 108), (108, 5, 106), (7, 109, 110), (7, 110, 111), (112, 113, 40), (114, 115, 116), (116, 115, 117), (114, 118, 115), (91, 119, 120), (120, 85, 91), (115, 118, 88), (88, 118, 121), (122, 123, 88), (122, 88, 124), (125, 126, 123), (125, 123, 122), (126, 125, 127), (127, 125, 128), (127, 129, 130), (127, 128, 129), (130, 129, 131), (131, 132, 130), (133, 134, 135), (133, 135, 136), (133, 137, 134), (138, 139, 140), (140, 139, 135), (135, 139, 136), (141, 138, 140), (142, 143, 144), (142, 144, 145), (146, 141, 144), (144, 141, 145), (141, 146, 138), (138, 146, 147), (88, 121, 124), (121, 148, 124), (124, 148, 149), (124, 149, 142), (124, 142, 145), (149, 150, 142), (151, 142, 150), (143, 142, 151), (152, 153, 154), (155, 156, 157), (12, 13, 155), (158, 159, 160), (161, 159, 14), (10, 12, 157), (156, 155, 162), (12, 155, 157), (162, 163, 156), (164, 165, 166), (166, 165, 163), (166, 163, 162), (167, 165, 164), (168, 167, 164), (160, 169, 158), (158, 169, 168), (155, 13, 14), (155, 14, 162), (162, 14, 159), (162, 159, 166), (166, 159, 158), (164, 166, 158), (164, 158, 168), (132, 170, 171), (132, 171, 130), (172, 127, 171), (171, 127, 130), (173, 126, 172), (172, 126, 127), (86, 123, 173), (173, 123, 126), (86, 88, 123), (82, 14, 16), (174, 159, 161), (82, 161, 14), (159, 174, 160), (169, 160, 171), (170, 169, 171), (161, 82, 173), (161, 173, 174), (174, 173, 172), (160, 174, 171), (82, 86, 173), (174, 172, 171), (167, 175, 165), (165, 175, 176), (177, 163, 176), (176, 163, 165), (178, 156, 177), (177, 156, 163), (179, 157, 178), (178, 157, 156), (180, 10, 179), (179, 10, 157), (11, 10, 180), (181, 182, 180), (180, 182, 11), (183, 184, 185), (185, 184, 181), (181, 184, 182), (186, 183, 185), (187, 188, 186), (188, 183, 186), (189, 188, 187), (190, 191, 189), (177, 192, 178), (178, 192, 193), (178, 193, 179), (179, 193, 194), (179, 194, 180), (180, 194, 195), (180, 195, 181), (195, 196, 181), (181, 196, 197), (181, 197, 185), (185, 197, 198), (185, 198, 186), (186, 198, 199), (186, 199, 187), (187, 199, 200), (187, 200, 189), (189, 200, 190), (200, 201, 190), (200, 202, 201), (199, 202, 200), (203, 204, 198), (198, 204, 199), (199, 204, 202), (197, 205, 203), (197, 203, 198), (196, 206, 197), (197, 206, 205), (195, 207, 206), (195, 206, 196), (208, 209, 194), (194, 209, 195), (195, 209, 207), (193, 210, 208), (193, 208, 194), (211, 210, 192), (192, 210, 193), (212, 213, 211), (212, 211, 192), (213, 212, 214), (213, 214, 215), (209, 208, 216), (211, 217, 210), (218, 213, 215), (219, 128, 220), (220, 128, 125), (220, 125, 221), (221, 125, 122), (221, 122, 222), (222, 122, 124), (222, 124, 223), (223, 124, 145), (223, 145, 224), (224, 145, 225), (225, 145, 141), (225, 141, 226), (226, 141, 140), (226, 140, 227), (227, 140, 135), (227, 135, 228), (228, 135, 229), (229, 135, 134), (208, 210, 216), (213, 218, 230), (217, 211, 230), (230, 211, 213), (231, 209, 216), (207, 209, 231), (230, 218, 232), (230, 232, 233), (230, 233, 217), (217, 233, 234), (235, 234, 236), (216, 210, 217), (234, 233, 237), (234, 237, 236), (235, 231, 216), (235, 216, 234), (234, 216, 217), (238, 239, 222), (240, 241, 242), (242, 241, 243), (244, 242, 243), (243, 219, 244), (245, 219, 220), (244, 219, 245), (221, 239, 220), (220, 239, 245), (222, 239, 221), (223, 224, 246), (246, 247, 223), (223, 247, 248), (223, 248, 222), (222, 248, 238), (225, 249, 224), (224, 249, 246), (249, 225, 226), (226, 250, 249), (227, 250, 226), (228, 251, 227), (227, 251, 250), (229, 251, 228), (251, 229, 252), (239, 238, 253), (239, 254, 245), (244, 255, 242), (242, 255, 256), (255, 244, 245), (257, 240, 256), (256, 240, 242), (258, 232, 257), (237, 258, 255), (258, 233, 232), (259, 260, 236), (260, 261, 235), (255, 259, 237), (237, 259, 236), (260, 235, 236), (255, 245, 254), (254, 239, 253), (237, 233, 258), (253, 260, 254), (254, 260, 259), (254, 259, 255), (256, 255, 258), (256, 258, 257), (262, 263, 264), (262, 265, 266), (266, 265, 267), (267, 268, 269), (268, 270, 271), (263, 272, 271), (271, 270, 263), (269, 268, 271), (273, 267, 269), (273, 266, 267), (262, 266, 272), (272, 263, 262), (274, 272, 266), (274, 271, 272), (266, 273, 269), (269, 271, 274), (275, 274, 276), (276, 274, 277), (277, 274, 266), (277, 266, 269), (277, 269, 278), (278, 269, 275), (269, 274, 275), (275, 279, 280), (275, 280, 278), (277, 278, 281), (277, 281, 276), (276, 279, 275), (282, 283, 284), (285, 286, 282), (287, 191, 288), (288, 289, 35), (278, 280, 290), (276, 291, 279), (292, 281, 278), (278, 290, 292), (293, 137, 294), (295, 286, 283), (286, 295, 296), (286, 296, 282), (282, 296, 295), (282, 295, 283), (59, 35, 289), (285, 282, 297), (282, 284, 298), (282, 298, 297), (283, 299, 284), (283, 300, 299), (286, 300, 283), (286, 301, 300), (285, 301, 286), (285, 297, 301), (297, 302, 303), (300, 304, 305), (300, 305, 299), (304, 300, 306), (307, 304, 306), (301, 307, 306), (303, 308, 301), (301, 308, 307), (302, 308, 303), (309, 310, 290), (309, 290, 280), (280, 311, 309), (311, 280, 279), (279, 312, 311), (313, 312, 279), (313, 314, 312), (291, 314, 313), (313, 279, 291), (32, 59, 33), (5, 315, 105), (55, 315, 38), (38, 315, 9), (9, 315, 5), (38, 316, 53), (53, 316, 34), (34, 316, 287), (34, 287, 35), (35, 287, 288), (9, 184, 38), (38, 184, 183), (38, 183, 316), (316, 183, 188), (316, 188, 287), (287, 188, 189), (287, 189, 191), (11, 182, 9), (9, 182, 184), (101, 153, 317), (147, 153, 138), (153, 101, 138), (138, 101, 102), (138, 102, 139), (139, 102, 318), (139, 318, 136), (133, 136, 294), (133, 294, 137), (136, 318, 63), (136, 63, 294), (102, 95, 318), (318, 95, 61), (318, 61, 63), (63, 65, 294), (294, 65, 293), (276, 281, 291), (291, 281, 68), (68, 66, 64), (295, 319, 320), (295, 320, 296), (321, 296, 320), (296, 321, 322), (296, 322, 295), (323, 25, 29), (297, 303, 301), (298, 302, 297), (301, 306, 300), (77, 73, 72), (78, 103, 324), (78, 324, 75), (104, 325, 103), (310, 309, 326), (292, 290, 310), (33, 327, 328), (327, 329, 284), (327, 284, 328), (327, 33, 330), (330, 33, 59), (330, 59, 288), (288, 59, 289), (281, 331, 332), (68, 281, 332), (293, 66, 333), (293, 65, 66), (68, 332, 66), (66, 332, 333), (334, 321, 320), (334, 320, 335), (319, 336, 320), (320, 336, 335), (295, 337, 319), (319, 337, 336), (295, 322, 337), (338, 322, 321), (321, 334, 338), (284, 299, 328), (26, 25, 323), (339, 27, 26), (26, 23, 25), (58, 27, 339), (340, 58, 339), (60, 58, 340), (341, 340, 342), (342, 340, 339), (339, 323, 342), (343, 307, 308), (343, 308, 344), (308, 302, 344), (344, 302, 329), (329, 302, 298), (298, 284, 329), (50, 49, 305), (50, 305, 304), (328, 299, 33), (33, 299, 31), (31, 299, 49), (49, 299, 305), (26, 323, 339), (343, 29, 307), (50, 304, 29), (29, 304, 307), (323, 29, 343), (345, 77, 346), (71, 314, 67), (67, 314, 291), (71, 312, 314), (345, 311, 73), (347, 309, 345), (309, 311, 345), (347, 326, 309), (331, 310, 326), (292, 331, 281), (331, 292, 310), (346, 324, 348), (348, 324, 325), (348, 325, 349), (350, 349, 325), (350, 340, 349), (349, 340, 341), (340, 350, 104), (340, 104, 60), (104, 350, 325), (103, 325, 324), (75, 324, 346), (75, 346, 77), (291, 68, 67), (71, 73, 312), (312, 73, 311), (345, 73, 77), (329, 327, 351), (351, 327, 330), (288, 352, 330), (330, 352, 351), (352, 288, 353), (353, 288, 191), (134, 137, 252), (252, 137, 293), (252, 293, 354), (354, 293, 333), (354, 333, 355), (332, 355, 333), (355, 332, 331), (322, 338, 356), (329, 357, 358), (359, 331, 360), (360, 331, 326), (344, 356, 343), (343, 356, 361), (343, 361, 362), (343, 362, 323), (360, 326, 363), (363, 326, 347), (363, 347, 364), (329, 358, 344), (344, 358, 356), (346, 348, 365), (346, 365, 366), (346, 366, 364), (346, 364, 345), (345, 364, 347), (367, 341, 368), (342, 368, 341), (341, 367, 349), (349, 367, 369), (349, 369, 370), (323, 362, 371), (323, 371, 342), (342, 371, 368), (349, 370, 348), (348, 370, 365), (206, 207, 372), (202, 373, 374), (202, 374, 201), (201, 374, 375), (201, 375, 353), (353, 375, 376), (202, 204, 373), (206, 372, 205), (205, 372, 203), (190, 201, 353), (372, 377, 203), (203, 377, 378), (203, 378, 204), (204, 378, 379), (204, 379, 373), (191, 190, 353), (376, 352, 353), (352, 376, 380), (352, 380, 351), (351, 380, 381), (351, 381, 382), (351, 382, 329), (357, 329, 382), (354, 383, 384), (354, 384, 252), (229, 134, 252), (355, 385, 354), (354, 385, 383), (355, 386, 385), (386, 331, 359), (386, 355, 331), (267, 265, 360), (363, 267, 360), (363, 364, 267), (267, 364, 268), (387, 263, 270), (264, 388, 262), (366, 389, 390), (391, 392, 393), (391, 393, 389), (391, 394, 392), (395, 396, 394), (367, 395, 369), (369, 395, 394), (369, 394, 370), (370, 394, 391), (370, 391, 365), (365, 391, 389), (389, 366, 365), (364, 270, 268), (360, 265, 386), (360, 386, 359), (397, 385, 386), (398, 397, 265), (265, 397, 386), (364, 366, 390), (364, 390, 270), (270, 390, 387), (265, 262, 388), (265, 388, 398), (264, 263, 387), (357, 382, 399), (400, 336, 401), (401, 336, 337), (356, 338, 334), (334, 361, 356), (361, 334, 335), (358, 357, 399), (356, 358, 322), (322, 358, 399), (361, 335, 402), (361, 402, 362), (403, 371, 362), (404, 371, 403), (404, 368, 371), (368, 404, 395), (368, 395, 367), (405, 396, 395), (404, 405, 395), (403, 406, 404), (406, 403, 407), (362, 407, 403), (408, 382, 381), (404, 406, 405), (401, 337, 409), (409, 337, 322), (409, 322, 408), (408, 322, 399), (408, 399, 382), (400, 402, 335), (400, 335, 336), (410, 411, 412), (413, 409, 408), (401, 409, 413), (414, 400, 401), (400, 415, 402), (407, 402, 415), (407, 362, 402), (416, 406, 407), (235, 417, 231), (231, 417, 418), (419, 231, 418), (419, 372, 207), (231, 419, 207), (372, 420, 377), (421, 373, 379), (375, 380, 376), (420, 422, 423), (424, 425, 422), (422, 425, 423), (372, 426, 420), (419, 426, 372), (408, 381, 427), (408, 427, 428), (408, 428, 413), (414, 429, 400), (381, 380, 427), (427, 380, 375), (427, 375, 428), (428, 375, 374), (428, 374, 413), (413, 374, 430), (414, 431, 421), (414, 421, 429), (430, 374, 373), (430, 373, 431), (431, 373, 421), (412, 432, 433), (433, 432, 434), (433, 434, 425), (425, 434, 416), (425, 416, 423), (377, 423, 378), (425, 424, 433), (433, 424, 435), (433, 435, 436), (433, 436, 412), (412, 436, 410), (261, 417, 235), (435, 419, 436), (436, 419, 418), (436, 418, 417), (436, 417, 410), (410, 417, 437), (437, 417, 261), (423, 377, 420), (411, 396, 438), (438, 396, 405), (434, 405, 406), (434, 406, 416), (412, 411, 438), (412, 438, 432), (432, 438, 405), (432, 405, 434), (416, 407, 423), (423, 407, 415), (423, 415, 378), (378, 415, 429), (429, 415, 400), (421, 379, 378), (421, 378, 429), (431, 414, 401), (431, 401, 430), (430, 401, 413), (246, 439, 247), (440, 441, 439), (238, 248, 442), (443, 444, 249), (443, 249, 445), (445, 249, 250), (445, 250, 251), (440, 439, 246), (440, 246, 249), (444, 440, 249), (252, 384, 446), (446, 445, 251), (446, 251, 252), (396, 411, 447), (411, 410, 448), (253, 238, 449), (449, 238, 450), (450, 238, 442), (451, 260, 452), (452, 260, 253), (260, 451, 261), (447, 392, 394), (390, 453, 454), (389, 393, 453), (455, 387, 454), (454, 387, 390), (456, 385, 397), (383, 385, 456), (384, 383, 446), (446, 383, 456), (446, 456, 457), (457, 445, 446), (444, 443, 458), (457, 398, 388), (459, 388, 264), (459, 264, 458), (458, 264, 387), (458, 387, 455), (457, 397, 398), (459, 457, 388), (445, 457, 459), (445, 459, 443), (443, 459, 458), (444, 458, 455), (444, 455, 460), (410, 461, 451), (451, 461, 261), (462, 410, 451), (462, 451, 463), (463, 451, 452), (463, 452, 464), (464, 452, 253), (464, 253, 449), (441, 449, 450), (440, 444, 460), (440, 460, 441), (441, 460, 465), (441, 465, 449), (449, 465, 466), (449, 466, 464), (464, 466, 467), (464, 467, 463), (463, 467, 468), (463, 468, 462), (462, 468, 469), (462, 469, 448), (462, 448, 410), (394, 396, 447), (392, 447, 470), (392, 470, 471), (392, 471, 393), (453, 390, 389), (456, 397, 457), (460, 455, 465), (465, 455, 454), (465, 454, 466), (466, 454, 453), (466, 453, 467), (467, 453, 393), (467, 393, 468), (468, 393, 471), (468, 471, 469), (469, 471, 470), (469, 470, 448), (448, 470, 447), (448, 447, 411), (132, 131, 241), (241, 240, 132), (214, 175, 215), (215, 175, 167), (215, 167, 218), (240, 170, 132), (170, 240, 257), (167, 168, 218), (218, 168, 232), (232, 168, 169), (232, 169, 257), (257, 169, 170), (128, 219, 129), (129, 219, 243), (129, 243, 131), (131, 243, 241), (175, 214, 212), (212, 176, 175), (192, 177, 212), (212, 177, 176), (472, 114, 150), (116, 120, 150), (473, 474, 119), (152, 119, 474), (120, 119, 150), (150, 119, 151), (151, 119, 152), (44, 475, 476), (44, 476, 47), (47, 476, 477), (478, 108, 109), (479, 478, 109), (108, 106, 109), (477, 476, 475), (477, 475, 480), (107, 481, 109), (481, 112, 109), (109, 112, 475), (475, 112, 480), (109, 475, 482), (101, 474, 473), (101, 473, 89), (473, 119, 90), (317, 152, 474), (101, 317, 474), (144, 483, 146), (146, 483, 484), (146, 154, 147), (146, 484, 154), (483, 144, 485), (485, 144, 143), (121, 486, 472), (472, 149, 148), (150, 149, 472), (118, 114, 121), (487, 83, 488), (117, 87, 116), (116, 87, 487), (488, 83, 85), (120, 488, 85), (1, 489, 490), (1, 490, 43), (44, 43, 475), (475, 43, 490), (1, 111, 489), (482, 489, 111), (46, 480, 42), (42, 480, 491), (42, 491, 40), (40, 491, 112), (47, 477, 480), (47, 480, 46), (55, 492, 315), (492, 107, 315), (105, 315, 107), (481, 55, 41), (55, 481, 492), (4, 478, 479), (4, 479, 6), (6, 109, 8), (109, 6, 479), (478, 4, 3), (3, 108, 478), (420, 493, 422), (422, 493, 494), (422, 494, 424), (495, 424, 494), (424, 495, 435), (496, 419, 495), (495, 419, 435), (496, 426, 419), (497, 426, 496), (493, 420, 497), (420, 426, 497), (495, 494, 493), (495, 493, 497), (495, 497, 496), (498, 499, 500), (498, 500, 501), (498, 501, 502), (501, 442, 502), (501, 450, 442), (450, 501, 500), (441, 450, 500), (439, 441, 500), (499, 439, 500), (498, 247, 439), (498, 439, 499), (248, 247, 498), (442, 248, 502), (502, 248, 498), (17, 18, 503), (115, 88, 117), (40, 113, 41), (45, 44, 47), (91, 90, 119), (480, 112, 491), (490, 489, 475), (481, 107, 492), (472, 486, 114), (485, 484, 483), (116, 488, 120), (41, 113, 481), (15, 503, 80), (21, 80, 503), (17, 503, 15), (503, 18, 21), (489, 482, 475), (482, 110, 109), (110, 482, 111), (481, 113, 112), (151, 152, 485), (152, 154, 485), (154, 484, 485), (89, 473, 90), (121, 114, 486), (116, 150, 114), (116, 487, 488), (83, 487, 87), (1, 7, 111), (2, 1, 43), (8, 109, 7), (109, 106, 107), (117, 88, 87), (148, 121, 472), (153, 152, 317), (147, 154, 153), (143, 151, 485), (504, 505, 506), (506, 505, 507), (508, 509, 510), (510, 509, 511), (511, 512, 510), (512, 513, 514), (515, 505, 504), (516, 515, 508), (508, 517, 509), (509, 517, 518), (505, 515, 516), (519, 520, 521), (521, 520, 522), (521, 522, 516), (516, 522, 505), (523, 524, 519), (519, 524, 520), (525, 524, 523), (524, 525, 526), (527, 528, 529), (528, 527, 530), (530, 531, 532), (530, 532, 528), (533, 529, 534), (533, 527, 529), (535, 533, 534), (536, 535, 537), (537, 535, 534), (536, 537, 538), (512, 514, 510), (510, 514, 538), (538, 514, 536), (539, 540, 541), (518, 542, 509), (509, 542, 543), (544, 511, 543), (543, 511, 509), (541, 545, 539), (545, 541, 546), (541, 547, 546), (548, 549, 550), (548, 550, 551), (552, 505, 522), (524, 526, 548), (524, 548, 553), (524, 553, 520), (520, 553, 554), (520, 554, 522), (522, 554, 552), (552, 554, 547), (526, 549, 548), (553, 548, 551), (553, 551, 555), (553, 555, 554), (554, 555, 547), (547, 555, 546), (556, 557, 558), (559, 560, 557), (559, 561, 560), (562, 563, 559), (559, 563, 561), (556, 564, 565), (565, 566, 567), (566, 565, 568), (568, 565, 569), (569, 565, 564), (564, 556, 558), (556, 565, 570), (570, 571, 556), (556, 571, 557), (572, 573, 574), (563, 562, 575), (575, 562, 572), (575, 572, 574), (567, 570, 565), (576, 577, 558), (578, 569, 564), (578, 564, 577), (577, 564, 558), (579, 568, 569), (568, 580, 566), (568, 579, 581), (568, 581, 580), (581, 582, 580), (583, 584, 585), (583, 586, 584), (586, 587, 588), (589, 590, 591), (590, 589, 574), (575, 592, 593), (594, 595, 596), (597, 598, 577), (597, 577, 576), (598, 597, 599), (600, 601, 602), (602, 601, 603), (602, 603, 594), (594, 603, 604), (594, 604, 595), (595, 604, 598), (595, 598, 605), (605, 598, 599), (602, 606, 600), (602, 594, 589), (589, 594, 596), (589, 596, 592), (575, 574, 592), (592, 574, 589), (589, 591, 602), (602, 591, 607), (602, 607, 606), (601, 608, 603), (603, 608, 609), (603, 609, 604), (604, 609, 610), (604, 610, 598), (598, 610, 611), (598, 611, 577), (577, 611, 612), (577, 612, 578), (609, 608, 613), (609, 613, 587), (609, 587, 610), (610, 586, 611), (611, 586, 583), (611, 583, 612), (608, 614, 613), (610, 587, 586), (612, 583, 585), (612, 585, 615), (612, 615, 578), (578, 615, 616), (578, 579, 569), (579, 578, 616), (579, 616, 581), (581, 616, 617), (581, 617, 582), (599, 618, 619), (620, 605, 619), (619, 605, 599), (621, 593, 622), (622, 593, 592), (622, 592, 623), (624, 558, 625), (624, 576, 558), (626, 627, 628), (629, 630, 631), (631, 632, 629), (633, 634, 635), (634, 633, 636), (637, 636, 633), (632, 637, 633), (638, 637, 632), (631, 638, 632), (639, 640, 641), (642, 643, 644), (645, 646, 643), (643, 646, 644), (639, 647, 645), (645, 647, 646), (639, 641, 647), (574, 573, 648), (536, 649, 535), (649, 533, 535), (650, 651, 652), (651, 650, 653), (654, 655, 607), (654, 656, 655), (657, 656, 658), (657, 536, 514), (658, 536, 657), (658, 649, 536), (527, 533, 659), (659, 533, 649), (659, 530, 527), (660, 530, 659), (660, 531, 530), (661, 531, 660), (662, 661, 663), (652, 651, 664), (652, 664, 663), (665, 659, 649), (665, 649, 658), (663, 661, 660), (663, 660, 652), (652, 660, 659), (652, 659, 650), (650, 659, 665), (650, 665, 653), (653, 665, 658), (653, 658, 654), (654, 658, 656), (666, 667, 668), (666, 668, 669), (670, 671, 668), (668, 671, 669), (672, 671, 670), (673, 648, 674), (673, 674, 672), (672, 674, 675), (590, 648, 673), (574, 648, 590), (591, 590, 676), (607, 677, 654), (677, 653, 654), (678, 653, 677), (651, 653, 678), (662, 663, 664), (662, 664, 667), (672, 675, 671), (672, 670, 678), (672, 678, 673), (673, 678, 676), (673, 676, 590), (668, 667, 664), (668, 664, 670), (670, 664, 651), (670, 651, 678), (676, 678, 677), (676, 677, 591), (591, 677, 607), (614, 679, 680), (629, 681, 630), (682, 635, 629), (682, 629, 683), (684, 632, 633), (684, 633, 682), (682, 633, 635), (683, 629, 632), (683, 632, 684), (631, 630, 638), (615, 585, 584), (584, 586, 588), (641, 640, 617), (626, 642, 685), (685, 642, 640), (685, 640, 639), (685, 639, 628), (643, 642, 626), (643, 626, 628), (643, 628, 645), (645, 628, 639), (642, 644, 686), (615, 647, 641), (687, 688, 514), (514, 688, 657), (656, 657, 688), (607, 655, 606), (689, 600, 606), (690, 614, 608), (679, 614, 691), (679, 691, 692), (679, 692, 693), (694, 693, 692), (694, 695, 693), (696, 695, 694), (697, 698, 699), (697, 699, 696), (696, 699, 695), (700, 701, 698), (698, 701, 702), (703, 550, 549), (551, 550, 704), (555, 705, 546), (601, 600, 706), (706, 600, 707), (706, 707, 708), (708, 707, 709), (708, 709, 710), (710, 709, 546), (710, 546, 705), (600, 689, 707), (707, 689, 711), (707, 711, 709), (545, 546, 709), (545, 709, 688), (688, 709, 711), (606, 655, 689), (689, 655, 656), (689, 656, 711), (711, 656, 688), (688, 687, 545), (690, 608, 601), (690, 601, 712), (712, 601, 706), (712, 706, 713), (713, 706, 714), (714, 706, 708), (714, 708, 715), (715, 708, 710), (715, 710, 716), (716, 710, 705), (716, 705, 717), (717, 705, 555), (717, 555, 551), (703, 701, 700), (704, 700, 697), (697, 700, 698), (691, 614, 690), (691, 690, 712), (691, 712, 692), (692, 712, 713), (692, 713, 714), (692, 714, 694), (694, 714, 715), (696, 715, 716), (696, 694, 715), (697, 696, 716), (697, 716, 717), (697, 717, 704), (700, 704, 550), (700, 550, 703), (704, 717, 551), (718, 525, 719), (719, 525, 720), (720, 525, 523), (720, 523, 721), (721, 523, 519), (721, 519, 722), (722, 519, 521), (722, 521, 723), (723, 521, 516), (529, 724, 534), (534, 724, 725), (534, 725, 537), (537, 725, 726), (537, 726, 538), (538, 726, 727), (538, 727, 510), (510, 727, 728), (510, 728, 508), (508, 728, 729), (508, 729, 516), (516, 729, 730), (516, 730, 723), (567, 731, 570), (732, 570, 731), (571, 570, 733), (733, 570, 732), (571, 734, 557), (734, 571, 733), (735, 559, 734), (734, 559, 557), (736, 562, 559), (736, 559, 735), (737, 573, 572), (737, 572, 736), (736, 572, 562), (738, 648, 573), (738, 573, 737), (674, 648, 739), (739, 648, 738), (740, 675, 739), (739, 675, 674), (675, 740, 671), (671, 740, 741), (742, 669, 671), (742, 671, 741), (669, 742, 743), (669, 743, 666), (744, 745, 746), (747, 748, 749), (750, 747, 749), (751, 752, 746), (750, 753, 751), (751, 753, 752), (748, 754, 728), (755, 729, 728), (755, 728, 754), (727, 748, 728), (726, 749, 727), (727, 749, 748), (726, 750, 749), (724, 752, 753), (724, 753, 725), (725, 753, 726), (726, 753, 750), (752, 724, 756), (752, 756, 746), (746, 756, 757), (746, 757, 744), (718, 719, 758), (720, 758, 719), (759, 758, 721), (721, 758, 720), (722, 760, 759), (722, 759, 721), (723, 761, 760), (723, 760, 722), (761, 730, 762), (730, 761, 723), (729, 755, 762), (729, 762, 730), (763, 764, 765), (763, 765, 766), (766, 765, 767), (768, 769, 767), (767, 769, 766), (769, 768, 638), (769, 638, 770), (770, 638, 630), (770, 630, 681), (681, 629, 771), (771, 629, 635), (702, 635, 634), (702, 634, 698), (638, 768, 637), (636, 637, 768), (698, 636, 699), (634, 636, 698), (699, 636, 695), (695, 636, 768), (695, 768, 693), (693, 768, 767), (693, 767, 765), (693, 765, 679), (679, 765, 764), (679, 764, 680), (582, 617, 640), (640, 642, 772), (772, 642, 686), (686, 644, 773), (773, 644, 646), (773, 646, 774), (774, 646, 775), (776, 777, 775), (775, 777, 774), (778, 779, 776), (776, 779, 777), (779, 778, 780), (779, 780, 781), (781, 780, 764), (781, 764, 763), (680, 764, 780), (614, 680, 613), (613, 680, 782), (588, 587, 782), (782, 587, 613), (641, 617, 616), (641, 616, 615), (647, 615, 584), (647, 775, 646), (780, 778, 782), (780, 782, 680), (775, 647, 584), (775, 584, 776), (776, 584, 588), (776, 588, 778), (778, 588, 782), (783, 784, 785), (783, 785, 786), (786, 785, 787), (788, 787, 785), (788, 789, 787), (718, 789, 788), (771, 635, 785), (718, 526, 525), (549, 526, 718), (788, 549, 718), (785, 701, 788), (788, 701, 703), (788, 703, 549), (785, 702, 701), (702, 785, 635), (784, 771, 785), (790, 567, 791), (791, 567, 566), (567, 790, 792), (567, 792, 731), (793, 640, 772), (794, 582, 793), (793, 582, 640), (580, 582, 795), (795, 582, 794), (580, 795, 791), (580, 791, 566), (731, 792, 732), (732, 792, 796), (732, 796, 733), (733, 796, 797), (733, 797, 734), (734, 797, 798), (734, 798, 735), (799, 741, 800), (800, 741, 740), (800, 740, 801), (801, 740, 739), (801, 739, 802), (802, 739, 738), (802, 738, 803), (803, 738, 737), (803, 737, 804), (804, 737, 736), (804, 736, 805), (805, 736, 735), (805, 735, 806), (806, 735, 798), (807, 808, 809), (807, 809, 810), (811, 810, 809), (812, 813, 814), (718, 815, 816), (754, 748, 817), (818, 755, 754), (819, 818, 817), (820, 821, 819), (821, 761, 762), (822, 815, 823), (822, 823, 824), (822, 824, 825), (823, 758, 824), (824, 758, 759), (824, 759, 826), (827, 826, 820), (818, 754, 817), (826, 760, 761), (826, 761, 820), (820, 761, 821), (823, 718, 758), (826, 759, 760), (815, 718, 823), (825, 824, 826), (825, 826, 827), (750, 751, 828), (745, 744, 829), (746, 745, 751), (751, 745, 830), (828, 751, 830), (831, 747, 750), (831, 750, 828), (747, 831, 832), (832, 748, 747), (817, 748, 832), (833, 834, 835), (836, 837, 829), (837, 836, 838), (837, 838, 839), (840, 841, 835), (840, 842, 841), (745, 829, 837), (745, 837, 839), (745, 839, 830), (830, 839, 842), (830, 842, 828), (828, 842, 840), (828, 840, 831), (831, 840, 835), (831, 835, 832), (832, 835, 834), (843, 783, 786), (789, 816, 787), (787, 816, 844), (787, 844, 786), (786, 844, 843), (789, 718, 816), (681, 771, 784), (793, 772, 845), (845, 772, 686), (784, 846, 681), (845, 686, 847), (781, 848, 779), (681, 846, 770), (770, 846, 849), (779, 848, 850), (763, 851, 781), (781, 851, 848), (851, 763, 852), (852, 763, 766), (852, 766, 853), (779, 850, 777), (777, 850, 774), (774, 850, 854), (774, 854, 773), (773, 854, 855), (773, 855, 686), (686, 855, 847), (769, 856, 853), (769, 853, 766), (856, 769, 770), (856, 770, 849), (857, 791, 795), (857, 795, 858), (858, 795, 794), (794, 793, 858), (859, 814, 813), (814, 859, 860), (814, 860, 812), (812, 860, 799), (800, 811, 799), (799, 811, 861), (812, 799, 861), (801, 810, 811), (801, 811, 800), (808, 807, 802), (802, 807, 801), (801, 807, 810), (803, 808, 802), (862, 863, 803), (803, 863, 808), (804, 862, 803), (805, 864, 804), (804, 864, 862), (806, 865, 805), (805, 865, 864), (866, 798, 797), (798, 866, 867), (798, 867, 806), (806, 867, 865), (796, 868, 797), (797, 868, 866), (790, 868, 792), (792, 868, 796), (864, 869, 870), (864, 870, 871), (790, 872, 873), (868, 790, 873), (868, 873, 874), (867, 874, 875), (865, 869, 864), (862, 864, 871), (862, 871, 863), (866, 868, 874), (866, 874, 867), (867, 875, 865), (865, 875, 869), (812, 861, 876), (877, 833, 878), (879, 809, 808), (879, 808, 877), (877, 808, 863), (880, 809, 879), (881, 811, 880), (880, 811, 809), (876, 861, 881), (881, 861, 811), (812, 876, 882), (812, 882, 813), (813, 882, 883), (883, 882, 884), (839, 838, 885), (839, 885, 842), (884, 838, 836), (833, 835, 878), (878, 835, 841), (885, 841, 842), (838, 884, 882), (838, 882, 885), (885, 882, 876), (885, 876, 881), (885, 881, 841), (841, 881, 880), (841, 880, 879), (841, 879, 878), (878, 879, 877), (843, 844, 886), (819, 817, 887), (827, 820, 888), (888, 820, 889), (889, 820, 819), (888, 890, 827), (890, 825, 827), (815, 822, 891), (815, 891, 886), (815, 886, 816), (886, 844, 816), (843, 886, 892), (893, 894, 895), (896, 894, 893), (897, 834, 898), (834, 897, 832), (887, 832, 897), (887, 817, 832), (834, 833, 898), (898, 899, 897), (897, 899, 900), (897, 900, 887), (887, 900, 901), (887, 901, 889), (887, 889, 819), (899, 902, 903), (899, 903, 900), (900, 903, 904), (900, 904, 901), (901, 904, 889), (889, 904, 905), (889, 905, 888), (902, 906, 903), (903, 906, 907), (903, 907, 904), (904, 907, 908), (904, 908, 905), (905, 908, 909), (905, 909, 888), (888, 909, 910), (888, 910, 890), (825, 890, 911), (825, 911, 822), (906, 896, 907), (907, 893, 908), (907, 896, 893), (908, 893, 895), (908, 895, 912), (908, 912, 909), (909, 912, 913), (909, 913, 910), (910, 913, 914), (910, 914, 915), (915, 914, 916), (915, 916, 911), (911, 916, 917), (911, 917, 892), (911, 891, 822), (890, 910, 915), (890, 915, 911), (891, 911, 892), (891, 892, 886), (918, 895, 894), (918, 912, 895), (913, 912, 919), (919, 912, 918), (913, 919, 920), (913, 920, 914), (920, 916, 914), (783, 843, 892), (921, 846, 783), (783, 846, 784), (922, 846, 921), (923, 849, 922), (922, 849, 846), (924, 856, 923), (923, 856, 849), (856, 924, 925), (856, 925, 853), (853, 925, 852), (852, 925, 926), (852, 926, 851), (851, 926, 927), (924, 923, 920), (924, 920, 925), (925, 920, 919), (925, 919, 918), (925, 918, 926), (927, 926, 928), (921, 783, 892), (921, 892, 922), (922, 892, 917), (922, 917, 923), (923, 917, 916), (923, 916, 920), (926, 918, 894), (926, 894, 928), (928, 894, 896), (929, 845, 930), (931, 932, 930), (933, 934, 935), (936, 934, 937), (937, 934, 933), (936, 937, 938), (939, 940, 937), (937, 940, 938), (928, 896, 939), (896, 940, 939), (851, 927, 848), (848, 927, 941), (848, 941, 942), (848, 942, 850), (850, 942, 943), (850, 943, 854), (944, 854, 943), (854, 944, 855), (855, 944, 945), (855, 945, 847), (847, 945, 930), (845, 847, 930), (932, 929, 930), (933, 944, 943), (933, 943, 937), (937, 943, 942), (937, 942, 939), (939, 942, 941), (939, 941, 928), (928, 941, 927), (931, 930, 946), (946, 930, 945), (946, 945, 935), (935, 945, 944), (935, 944, 933), (857, 872, 791), (791, 872, 790), (857, 947, 872), (947, 857, 858), (947, 858, 948), (858, 932, 948), (929, 793, 845), (932, 858, 929), (929, 858, 793), (896, 906, 949), (877, 863, 871), (932, 931, 948), (872, 947, 950), (873, 872, 950), (951, 874, 873), (952, 953, 875), (875, 953, 869), (954, 955, 953), (953, 955, 869), (956, 957, 958), (871, 870, 957), (902, 899, 959), (956, 960, 961), (961, 960, 959), (961, 959, 962), (962, 959, 899), (871, 961, 877), (877, 961, 962), (877, 962, 833), (833, 962, 898), (871, 957, 956), (871, 956, 961), (962, 899, 898), (906, 902, 963), (963, 902, 959), (963, 959, 964), (964, 959, 960), (964, 960, 954), (954, 960, 956), (954, 956, 958), (954, 958, 955), (949, 906, 963), (949, 963, 965), (965, 963, 964), (965, 964, 966), (966, 964, 954), (966, 954, 953), (952, 875, 967), (967, 875, 874), (947, 948, 931), (950, 947, 931), (950, 931, 951), (951, 931, 946), (940, 896, 949), (940, 949, 938), (938, 949, 965), (936, 965, 968), (935, 969, 967), (950, 951, 873), (936, 938, 965), (934, 936, 968), (934, 968, 969), (934, 969, 935), (935, 967, 946), (946, 967, 951), (968, 965, 966), (968, 966, 969), (969, 966, 953), (969, 953, 952), (969, 952, 967), (951, 967, 874), (685, 970, 626), (626, 970, 627), (628, 627, 685), (685, 627, 970), (682, 683, 971), (684, 682, 971), (684, 971, 683), (743, 859, 666), (666, 859, 813), (757, 532, 744), (744, 532, 531), (829, 744, 531), (666, 813, 667), (661, 829, 531), (667, 813, 883), (667, 883, 662), (662, 883, 884), (662, 884, 836), (662, 836, 661), (661, 836, 829), (532, 757, 756), (532, 756, 528), (724, 529, 756), (756, 529, 528), (741, 799, 742), (742, 799, 860), (742, 860, 743), (743, 860, 859), (972, 561, 973), (560, 561, 972), (974, 622, 623), (974, 623, 620), (974, 621, 622), (620, 618, 974), (974, 973, 621), (621, 973, 975), (972, 974, 625), (974, 972, 973), (618, 624, 974), (974, 624, 625), (976, 513, 977), (977, 513, 978), (979, 980, 513), (979, 513, 976), (544, 542, 506), (506, 542, 981), (544, 979, 977), (544, 540, 979), (979, 540, 982), (507, 983, 544), (544, 983, 540), (544, 506, 507), (599, 597, 618), (618, 597, 984), (576, 624, 984), (576, 984, 597), (558, 557, 625), (560, 972, 557), (975, 973, 561), (563, 975, 561), (593, 621, 575), (575, 621, 985), (975, 563, 985), (985, 563, 575), (620, 986, 605), (605, 986, 595), (595, 986, 596), (596, 986, 987), (988, 596, 623), (623, 596, 987), (989, 687, 980), (979, 989, 980), (687, 989, 545), (545, 989, 982), (982, 539, 545), (982, 540, 539), (990, 511, 991), (544, 991, 511), (512, 990, 992), (992, 990, 991), (977, 978, 512), (506, 993, 515), (506, 515, 504), (517, 515, 981), (981, 515, 993), (518, 517, 542), (981, 542, 517), (983, 547, 541), (994, 547, 983), (994, 552, 547), (505, 552, 507), (994, 507, 552), (995, 996, 997), (995, 998, 996), (755, 998, 995), (995, 762, 755), (997, 821, 762), (997, 762, 995), (996, 821, 997), (821, 996, 819), (996, 818, 819), (998, 818, 996), (998, 755, 818), (974, 999, 1000), (974, 869, 1001), (869, 955, 1001), (1000, 870, 869), (1000, 869, 974), (957, 870, 1000), (1002, 957, 1000), (958, 957, 1002), (999, 958, 1002), (999, 955, 958), (1001, 955, 999), (974, 1001, 999), (999, 1002, 1000), (981, 993, 506), (544, 977, 991), (991, 977, 992), (979, 982, 989), (621, 975, 985), (984, 624, 618), (618, 620, 619), (987, 986, 620), (988, 592, 596), (972, 625, 557), (620, 623, 987), (988, 623, 592), (983, 507, 994), (540, 983, 541), (508, 515, 517), (542, 544, 543), (511, 990, 512), (977, 512, 992), (512, 978, 513), (979, 976, 977), (514, 513, 980), (980, 687, 514)])
me_head_1.materials.append(mat_black)
me_head_1.use_remesh_preserve_volume = False
me_head_1.use_remesh_preserve_attributes = False
me_head_1.use_mirror_vertex_groups = False
me_head_1.update()

# ---- objects
ob_head_1 = bpy.data.objects.new('Head 1', me_head_1)

# ---- transforms, parenting, visibility, modifiers, constraints
ob_head_1.location = (0.0, 0.0, 0.0)
ob_head_1.lineart.crease_threshold = 0.0

# ---- collection membership
col_collection_1.objects.link(ob_head_1)

# ---- scene / render settings (as saved in the file)
scene.frame_start = 1; scene.frame_end = 250; scene.frame_set(1)
scene.render.engine = 'BLENDER_EEVEE_NEXT'
scene.render.resolution_percentage = 50
scene.render.dither_intensity = 0.0
scene.cycles.use_denoising = False
scene.cycles.samples = 128
scene.cycles.sampling_pattern = 'TABULATED_SOBOL'
scene.cycles.use_adaptive_sampling = False
scene.cycles.use_light_tree = False
scene.cycles.blur_glossy = 0.0
scene.cycles.sample_clamp_indirect = 0.0
scene.view_settings.view_transform = 'Standard'
bpy.context.view_layer.update()

# ---- added for rendering (the .blend has no active camera and no usable light): camera, sun
cam_auto = bpy.data.cameras.new('AutoCamera')
cam_auto.lens = 50.0
cam_auto.sensor_width = 36.0
cam_auto.clip_end = 1000.0
ob_auto_camera = bpy.data.objects.new('AutoCamera', cam_auto)
scene.collection.objects.link(ob_auto_camera)
ob_auto_camera.location = (0.231117, -0.281275, 0.224385)
ob_auto_camera.rotation_euler = (1.09748, -7.21219e-08, 0.694738)
scene.camera = ob_auto_camera
light_auto_sun = bpy.data.lights.new('AutoSun', 'SUN')
light_auto_sun.energy = 3.0
light_auto_sun.angle = 0.0523599
ob_auto_sun = bpy.data.objects.new('AutoSun', light_auto_sun)
scene.collection.objects.link(ob_auto_sun)
ob_auto_sun.rotation_euler = (0.872665, 0.174533, 0.523599)
bpy.context.view_layer.update()
